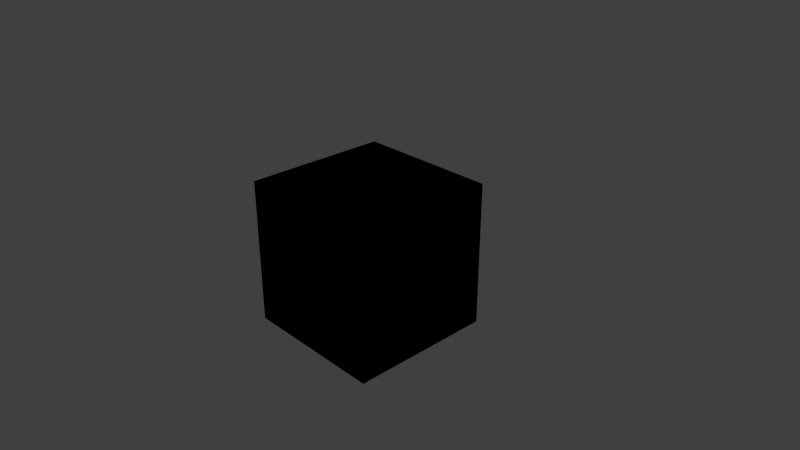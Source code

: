 # Source: Preflight_Test.blend  (saved by Blender 2.79.0; exported with 4.5.12 LTS)
import bpy
from mathutils import Matrix  # noqa: F401  (used for matrix-valued properties, if any)

bpy.ops.wm.read_factory_settings(use_empty=True)
scene = bpy.context.scene
scene.name = 'Scene'

# ---- collections
col_collection_1 = bpy.data.collections.new('Collection 1'); scene.collection.children.link(col_collection_1)
col_collection_2 = bpy.data.collections.new('Collection 2'); scene.collection.children.link(col_collection_2)

# ---- materials (node trees are filled in below, after node groups)
mat_material = bpy.data.materials.new('Material')
mat_material.alpha_threshold = 0.0
mat_material.use_transparent_shadow = False
mat_material.roughness = 0.5
mat_material.line_color = (0.0, 0.0, 0.0, 1.0)

# ---- material node trees

# ---- world
world_world = bpy.data.worlds.new('World'); scene.world = world_world
world_world.color = (0.05088, 0.05088, 0.05088)
world_world.use_sun_shadow = False
world_world.sun_shadow_jitter_overblur = 0.0
world_world.cycles.sampling_method = 'MANUAL'

# ---- cameras
cam_camera = bpy.data.cameras.new('Camera')
cam_camera.clip_end = 100.0
cam_camera.lens = 35.0
cam_camera.sensor_width = 32.0
cam_camera.sensor_height = 18.0
cam_camera.ortho_scale = 7.314
cam_camera.dof.focus_distance = 0.0
cam_camera.dof.aperture_fstop = 128.0

# ---- lights
light_lamp = bpy.data.lights.new('Lamp', 'POINT')
light_lamp.transmission_factor = 0.0
light_lamp.cutoff_distance = 30.0
light_lamp.energy = 100.0
light_lamp.shadow_buffer_clip_start = 1.001
light_lamp.shadow_soft_size = 0.1
light_lamp.shadow_maximum_resolution = 0.006
light_lamp.use_absolute_resolution = True

# ---- meshes
me_cube = bpy.data.meshes.new('Cube')
me_cube.from_pydata([(1.0, 1.0, -1.0), (1.0, -1.0, -1.0), (-1.0, -1.0, -1.0), (-1.0, 1.0, -1.0), (1.0, 1.0, 1.0), (1.0, -1.0, 1.0), (-1.0, -1.0, 1.0), (-1.0, 1.0, 1.0)], [], [(0, 1, 2, 3), (4, 7, 6, 5), (0, 4, 5, 1), (1, 5, 6, 2), (2, 6, 7, 3), (4, 0, 3, 7)])
me_cube.materials.append(mat_material)
me_cube.use_remesh_preserve_volume = False
me_cube.use_remesh_preserve_attributes = False
me_cube.use_mirror_vertex_groups = False
me_cube.update()
me_cube_001 = bpy.data.meshes.new('Cube.001')
me_cube_001.from_pydata([(1.0, 1.0, -1.0), (1.0, -1.0, -1.0), (-1.0, -1.0, -1.0), (-1.0, 1.0, -1.0), (1.0, 1.0, 1.0), (1.0, -1.0, 1.0), (-1.0, -1.0, 1.0), (-1.0, 1.0, 1.0)], [], [(0, 1, 2, 3), (4, 7, 6, 5), (0, 4, 5, 1), (1, 5, 6, 2), (2, 6, 7, 3), (4, 0, 3, 7)])
me_cube_001.materials.append(mat_material)
me_cube_001.use_remesh_preserve_volume = False
me_cube_001.use_remesh_preserve_attributes = False
me_cube_001.use_mirror_vertex_groups = False
me_cube_001.update()
arm_armature = bpy.data.armatures.new('Armature')  # bones are not reproduced

# ---- objects
ob_armature = bpy.data.objects.new('Armature', arm_armature)
ob_cube = bpy.data.objects.new('Cube', me_cube)
ob_lamp = bpy.data.objects.new('Lamp', light_lamp)
ob_camera = bpy.data.objects.new('Camera', cam_camera)
ob_derivedcube = bpy.data.objects.new('DerivedCube', me_cube_001)

# ---- transforms, parenting, visibility, modifiers, constraints
ob_armature.location = (0.0, 0.0, 0.0)
ob_armature.show_in_front = True
ob_armature.lineart.crease_threshold = 0.0
ob_cube.parent = ob_armature
ob_cube.location = (0.0, 0.0, 0.0)
ob_cube.lock_rotations_4d = False
ob_cube.empty_display_type = 'ARROWS'
ob_cube.lineart.crease_threshold = 0.0
_vg = ob_cube.vertex_groups.new(name='Bone')
_vg.add([0, 1, 2, 3, 4, 5, 6, 7], 1.0, 'REPLACE')
_m = ob_cube.modifiers.new('Armature', 'ARMATURE')
_m.object = ob_armature
ob_lamp.location = (4.076, 1.005, 5.904)
ob_lamp.rotation_euler = (0.6503, 0.05522, 1.866)
ob_lamp.lock_rotations_4d = False
ob_lamp.empty_display_type = 'ARROWS'
ob_lamp.color = (0.0, 0.0, 0.0, 0.0)
ob_lamp.lineart.crease_threshold = 0.0
ob_camera.location = (7.481, -6.508, 5.344)
ob_camera.rotation_euler = (1.109, 0.0, 0.8149)
ob_camera.lock_rotations_4d = False
ob_camera.empty_display_type = 'ARROWS'
ob_camera.color = (0.0, 0.0, 0.0, 0.0)
ob_camera.display_type = 'WIRE'
ob_camera.lineart.crease_threshold = 0.0
ob_derivedcube.parent = ob_armature
ob_derivedcube.location = (0.0, 0.0, 0.0)
ob_derivedcube.lock_rotations_4d = False
ob_derivedcube.empty_display_type = 'ARROWS'
ob_derivedcube.lineart.crease_threshold = 0.0
_vg = ob_derivedcube.vertex_groups.new(name='Bone')
_vg.add([0, 1, 2, 3, 4, 5, 6, 7], 1.0, 'REPLACE')
_m = ob_derivedcube.modifiers.new('Armature', 'ARMATURE')
_m.object = ob_armature

# ---- collection membership
col_collection_1.objects.link(ob_armature)
col_collection_1.objects.link(ob_cube)
col_collection_1.objects.link(ob_lamp)
col_collection_1.objects.link(ob_camera)
col_collection_2.objects.link(ob_derivedcube)

# ---- scene / render settings (as saved in the file)
scene.camera = ob_camera
scene.frame_start = 1; scene.frame_end = 250; scene.frame_set(0)
scene.render.engine = 'BLENDER_EEVEE_NEXT'
scene.render.resolution_percentage = 50
scene.render.dither_intensity = 0.0
scene.cycles.use_denoising = False
scene.cycles.samples = 128
scene.cycles.sampling_pattern = 'TABULATED_SOBOL'
scene.cycles.use_adaptive_sampling = False
scene.cycles.use_light_tree = False
scene.cycles.blur_glossy = 0.0
scene.cycles.sample_clamp_indirect = 0.0
scene.view_settings.view_transform = 'Standard'
bpy.context.view_layer.update()
